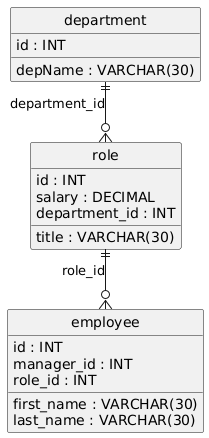

The diagram above was rendered by PlantUML. Its source (embedded in the PNG):
@startuml
hide circle
skinparam linetype ortho

entity "department" as department {
  id : INT
  depName : VARCHAR(30)
}

entity "role" as role {
  id : INT
  title : VARCHAR(30)
  salary : DECIMAL
  department_id : INT
}

entity "employee" as employee {
  id : INT
  first_name : VARCHAR(30)
  last_name : VARCHAR(30)
  manager_id : INT
  role_id : INT
}

department ||--o{ role : "department_id"
role ||--o{ employee : "role_id"
@enduml